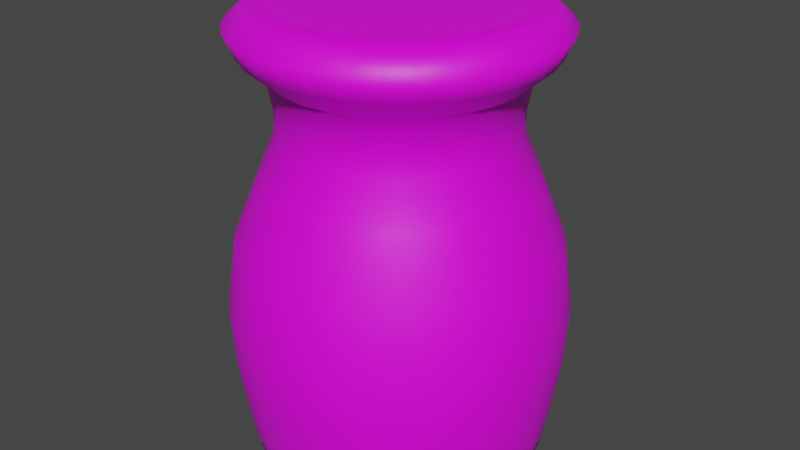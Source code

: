 # Source: Vase.blend  (saved by Blender 3.6.11; exported with 4.5.12 LTS)
import bpy
from mathutils import Matrix  # noqa: F401  (used for matrix-valued properties, if any)

bpy.ops.wm.read_factory_settings(use_empty=True)
scene = bpy.context.scene
scene.name = 'Scene'

# ---- collections
col_collection = bpy.data.collections.new('Collection'); scene.collection.children.link(col_collection)

# ---- images (referenced by path relative to the original .blend; pixels are not part of the script)
import os
ASSET_DIR = os.environ.get("B2B_ASSET_DIR", "")  # directory of the original .blend (textures are referenced by path, not embedded)
HERE = os.path.dirname(os.path.abspath(__file__))  # packed textures are extracted next to this script under _unpacked/

def load_image(name, relpath, width, height, colorspace="sRGB"):
    """Load a texture the original file referenced (path relative to the .blend, or extracted next to this script)."""
    p = next((c for c in (os.path.join(HERE, relpath), os.path.join(ASSET_DIR, relpath)) if relpath and os.path.exists(c)), "")
    if p:
        img = bpy.data.images.load(p, check_existing=True)
        img.name = name
    else:  # same state as the original file: an image datablock whose file is absent (Cycles renders it pink)
        img = bpy.data.images.new(name, width, height)
        img.source = "FILE"
        img.filepath = "//" + (relpath or name)
    img.colorspace_settings.name = colorspace
    return img
img_dungeons_2_texture_01_a_png = load_image('Dungeons_2_Texture_01_A.png', 'Dungeons_2_Texture_01_A.png', 1024, 1024, 'sRGB')

# ---- materials (node trees are filled in below, after node groups)
mat_material = bpy.data.materials.new('Material')
mat_material.alpha_threshold = 0.0
mat_material.use_transparent_shadow = False
mat_material.roughness = 0.5
mat_material.line_color = (0.0, 0.0, 0.0, 1.0)

# ---- material node trees
mat_material.use_nodes = True; mat_material.node_tree.nodes.clear()
_N = mat_material.node_tree.nodes; _L = mat_material.node_tree.links
n0 = _N.new('ShaderNodeOutputMaterial'); n0.name = 'Material Output'; n0.location = (300, 300)
n1 = _N.new('ShaderNodeBsdfPrincipled'); n1.name = 'Principled BSDF'; n1.location = (10, 300)
n1.distribution = 'GGX'
n1.subsurface_method = 'RANDOM_WALK_SKIN'
n1.inputs[3].default_value = 1.45
n1.inputs[27].default_value = (0.0, 0.0, 0.0, 1.0)
n1.inputs[28].default_value = 1.0
n2 = _N.new('ShaderNodeTexImage'); n2.name = 'Image Texture'; n2.location = (-339, 118)
n2.image = img_dungeons_2_texture_01_a_png
_L.new(n1.outputs[0], n0.inputs[0])
_L.new(n2.outputs[0], n1.inputs[0])
n0.is_active_output = True

# ---- world
world_world = bpy.data.worlds.new('World'); scene.world = world_world
world_world.use_nodes = True; world_world.node_tree.nodes.clear()
_N = world_world.node_tree.nodes; _L = world_world.node_tree.links
n0 = _N.new('ShaderNodeOutputWorld'); n0.name = 'World Output'; n0.location = (300, 300)
n1 = _N.new('ShaderNodeBackground'); n1.name = 'Background'; n1.location = (10, 300)
n1.inputs[0].default_value = (0.05088, 0.05088, 0.05088, 1.0)
_L.new(n1.outputs[0], n0.inputs[0])
n0.is_active_output = True
world_world.color = (0.05088, 0.05088, 0.05088)
world_world.use_sun_shadow = False
world_world.sun_shadow_jitter_overblur = 0.0

# ---- meshes
me_cylinder = bpy.data.meshes.new('Cylinder')
me_cylinder.from_pydata([(0.0, 1.0, -1.0), (0.0, 1.0, -0.6163), (0.1951, 0.9808, -1.0), (0.1951, 0.9808, -0.6163), (0.3827, 0.9239, -1.0), (0.3827, 0.9239, -0.6163), (0.5556, 0.8315, -1.0), (0.5556, 0.8315, -0.6163), (0.7071, 0.7071, -1.0), (0.7071, 0.7071, -0.6163), (0.8315, 0.5556, -1.0), (0.8315, 0.5556, -0.6163), (0.9239, 0.3827, -1.0), (0.9239, 0.3827, -0.6163), (0.9808, 0.1951, -1.0), (0.9808, 0.1951, -0.6163), (1.0, 0.0, -1.0), (1.0, 0.0, -0.6163), (0.9808, -0.1951, -1.0), (0.9808, -0.1951, -0.6163), (0.9239, -0.3827, -1.0), (0.9239, -0.3827, -0.6163), (0.8315, -0.5556, -1.0), (0.8315, -0.5556, -0.6163), (0.7071, -0.7071, -1.0), (0.7071, -0.7071, -0.6163), (0.5556, -0.8315, -1.0), (0.5556, -0.8315, -0.6163), (0.3827, -0.9239, -1.0), (0.3827, -0.9239, -0.6163), (0.1951, -0.9808, -1.0), (0.1951, -0.9808, -0.6163), (0.0, -1.0, -1.0), (0.0, -1.0, -0.6163), (-0.1951, -0.9808, -1.0), (-0.1951, -0.9808, -0.6163), (-0.3827, -0.9239, -1.0), (-0.3827, -0.9239, -0.6163), (-0.5556, -0.8315, -1.0), (-0.5556, -0.8315, -0.6163), (-0.7071, -0.7071, -1.0), (-0.7071, -0.7071, -0.6163), (-0.8315, -0.5556, -1.0), (-0.8315, -0.5556, -0.6163), (-0.9239, -0.3827, -1.0), (-0.9239, -0.3827, -0.6163), (-0.9808, -0.1951, -1.0), (-0.9808, -0.1951, -0.6163), (-1.0, 0.0, -1.0), (-1.0, 0.0, -0.6163), (-0.9808, 0.1951, -1.0), (-0.9808, 0.1951, -0.6163), (-0.9239, 0.3827, -1.0), (-0.9239, 0.3827, -0.6163), (-0.8315, 0.5556, -1.0), (-0.8315, 0.5556, -0.6163), (-0.7071, 0.7071, -1.0), (-0.7071, 0.7071, -0.6163), (-0.5556, 0.8315, -1.0), (-0.5556, 0.8315, -0.6163), (-0.3827, 0.9239, -1.0), (-0.3827, 0.9239, -0.6163), (-0.1951, 0.9808, -1.0), (-0.1951, 0.9808, -0.6163), (0.1984, 0.9976, -0.07754), (-2.697e-10, 1.017, -0.07754), (0.3893, 0.9397, -0.07754), (0.5651, 0.8457, -0.07754), (0.7192, 0.7192, -0.07754), (0.8457, 0.5651, -0.07754), (0.9397, 0.3893, -0.07754), (0.9976, 0.1984, -0.07754), (1.017, -2.559e-10, -0.07754), (0.9976, -0.1984, -0.07754), (0.9397, -0.3893, -0.07754), (0.8457, -0.5651, -0.07754), (0.7192, -0.7192, -0.07754), (0.5651, -0.8457, -0.07754), (0.3893, -0.9397, -0.07754), (0.1984, -0.9976, -0.07754), (-2.697e-10, -1.017, -0.07754), (-0.1984, -0.9976, -0.07754), (-0.3893, -0.9397, -0.07754), (-0.5651, -0.8457, -0.07754), (-0.7192, -0.7192, -0.07754), (-0.8457, -0.5651, -0.07754), (-0.9397, -0.3893, -0.07754), (-0.9976, -0.1984, -0.07754), (-1.017, -2.559e-10, -0.07754), (-0.9976, 0.1984, -0.07754), (-0.9397, 0.3893, -0.07754), (-0.8457, 0.5651, -0.07754), (-0.7192, 0.7192, -0.07754), (-0.5651, 0.8457, -0.07754), (-0.3893, 0.9397, -0.07754), (-0.1984, 0.9976, -0.07754), (0.2049, 1.03, 1.924), (-2.395e-10, 1.05, 1.924), (0.4019, 0.9703, 1.924), (0.5835, 0.8733, 1.924), (0.7427, 0.7427, 1.924), (0.8733, 0.5835, 1.924), (0.9703, 0.4019, 1.924), (1.03, 0.2049, 1.924), (1.05, -9.312e-10, 1.924), (1.03, -0.2049, 1.924), (0.9703, -0.4019, 1.924), (0.8733, -0.5835, 1.924), (0.7427, -0.7427, 1.924), (0.5835, -0.8733, 1.924), (0.4019, -0.9703, 1.924), (0.2049, -1.03, 1.924), (-2.395e-10, -1.05, 1.924), (-0.2049, -1.03, 1.924), (-0.4019, -0.9703, 1.924), (-0.5835, -0.8733, 1.924), (-0.7427, -0.7427, 1.924), (-0.8733, -0.5835, 1.924), (-0.9703, -0.4019, 1.924), (-1.03, -0.2049, 1.924), (-1.05, -9.312e-10, 1.924), (-1.03, 0.2049, 1.924), (-0.9703, 0.4019, 1.924), (-0.8733, 0.5835, 1.924), (-0.7427, 0.7427, 1.924), (-0.5835, 0.8733, 1.924), (-0.4019, 0.9703, 1.924), (-0.2049, 1.03, 1.924), (0.218, 1.096, 6.696), (1.362e-09, 1.117, 6.696), (0.4276, 1.032, 6.696), (0.6207, 0.929, 6.696), (0.79, 0.79, 6.696), (0.929, 0.6207, 6.696), (1.032, 0.4276, 6.696), (1.096, 0.218, 6.696), (1.117, -1.993e-09, 6.696), (1.096, -0.218, 6.696), (1.032, -0.4276, 6.696), (0.929, -0.6207, 6.696), (0.79, -0.79, 6.696), (0.6207, -0.929, 6.696), (0.4276, -1.032, 6.696), (0.218, -1.096, 6.696), (1.362e-09, -1.117, 6.696), (-0.218, -1.096, 6.696), (-0.4276, -1.032, 6.696), (-0.6207, -0.929, 6.696), (-0.79, -0.79, 6.696), (-0.929, -0.6207, 6.696), (-1.032, -0.4276, 6.696), (-1.096, -0.218, 6.696), (-1.117, -1.993e-09, 6.696), (-1.096, 0.218, 6.696), (-1.032, 0.4276, 6.696), (-0.929, 0.6207, 6.696), (-0.79, 0.79, 6.696), (-0.6207, 0.929, 6.696), (-0.4276, 1.032, 6.696), (-0.218, 1.096, 6.696), (0.2223, 1.118, 10.85), (-4.085e-09, 1.139, 10.85), (0.436, 1.053, 10.85), (0.633, 0.9474, 10.85), (0.8057, 0.8057, 10.85), (0.9474, 0.633, 10.85), (1.053, 0.436, 10.85), (1.118, 0.2223, 10.85), (1.139, -1.819e-09, 10.85), (1.118, -0.2223, 10.85), (1.053, -0.436, 10.85), (0.9474, -0.633, 10.85), (0.8057, -0.8057, 10.85), (0.633, -0.9474, 10.85), (0.436, -1.053, 10.85), (0.2223, -1.118, 10.85), (-4.085e-09, -1.139, 10.85), (-0.2223, -1.118, 10.85), (-0.436, -1.053, 10.85), (-0.633, -0.9474, 10.85), (-0.8057, -0.8057, 10.85), (-0.9474, -0.633, 10.85), (-1.053, -0.436, 10.85), (-1.118, -0.2223, 10.85), (-1.139, -1.819e-09, 10.85), (-1.118, 0.2223, 10.85), (-1.053, 0.436, 10.85), (-0.9474, 0.633, 10.85), (-0.8057, 0.8057, 10.85), (-0.633, 0.9474, 10.85), (-0.436, 1.053, 10.85), (-0.2223, 1.118, 10.85), (0.2092, 1.052, 16.62), (-9.049e-09, 1.072, 16.62), (0.4103, 0.9906, 16.62), (0.5957, 0.8915, 16.62), (0.7582, 0.7582, 16.62), (0.8915, 0.5957, 16.62), (0.9906, 0.4103, 16.62), (1.052, 0.2092, 16.62), (1.072, -1.712e-09, 16.62), (1.052, -0.2092, 16.62), (0.9906, -0.4103, 16.62), (0.8915, -0.5957, 16.62), (0.7582, -0.7582, 16.62), (0.5957, -0.8915, 16.62), (0.4103, -0.9906, 16.62), (0.2092, -1.052, 16.62), (-9.049e-09, -1.072, 16.62), (-0.2092, -1.052, 16.62), (-0.4103, -0.9906, 16.62), (-0.5957, -0.8915, 16.62), (-0.7582, -0.7582, 16.62), (-0.8915, -0.5957, 16.62), (-0.9906, -0.4103, 16.62), (-1.052, -0.2092, 16.62), (-1.072, -1.712e-09, 16.62), (-1.052, 0.2092, 16.62), (-0.9906, 0.4103, 16.62), (-0.8915, 0.5957, 16.62), (-0.7582, 0.7582, 16.62), (-0.5957, 0.8915, 16.62), (-0.4103, 0.9906, 16.62), (-0.2092, 1.052, 16.62), (0.1749, 0.8795, 21.7), (-1.001e-08, 0.8967, 21.7), (0.3432, 0.8285, 21.7), (0.4982, 0.7456, 21.7), (0.6341, 0.6341, 21.7), (0.7456, 0.4982, 21.7), (0.8285, 0.3432, 21.7), (0.8795, 0.1749, 21.7), (0.8967, -1.432e-09, 21.7), (0.8795, -0.1749, 21.7), (0.8285, -0.3432, 21.7), (0.7456, -0.4982, 21.7), (0.6341, -0.6341, 21.7), (0.4982, -0.7456, 21.7), (0.3432, -0.8285, 21.7), (0.1749, -0.8795, 21.7), (-1.001e-08, -0.8967, 21.7), (-0.1749, -0.8795, 21.7), (-0.3432, -0.8285, 21.7), (-0.4982, -0.7456, 21.7), (-0.6341, -0.6341, 21.7), (-0.7456, -0.4982, 21.7), (-0.8285, -0.3432, 21.7), (-0.8795, -0.1749, 21.7), (-0.8967, -1.432e-09, 21.7), (-0.8795, 0.1749, 21.7), (-0.8285, 0.3432, 21.7), (-0.7456, 0.4982, 21.7), (-0.6341, 0.6341, 21.7), (-0.4982, 0.7456, 21.7), (-0.3432, 0.8285, 21.7), (-0.1749, 0.8795, 21.7), (0.152, 0.7644, 25.09), (5.773e-09, 0.7793, 25.09), (0.2982, 0.72, 25.09), (0.433, 0.648, 25.09), (0.5511, 0.5511, 25.09), (0.648, 0.433, 25.09), (0.72, 0.2982, 25.09), (0.7644, 0.152, 25.09), (0.7793, -2.517e-11, 25.09), (0.7644, -0.152, 25.09), (0.72, -0.2982, 25.09), (0.648, -0.433, 25.09), (0.5511, -0.5511, 25.09), (0.433, -0.648, 25.09), (0.2982, -0.72, 25.09), (0.152, -0.7644, 25.09), (5.773e-09, -0.7793, 25.09), (-0.152, -0.7644, 25.09), (-0.2982, -0.72, 25.09), (-0.433, -0.648, 25.09), (-0.5511, -0.5511, 25.09), (-0.648, -0.433, 25.09), (-0.72, -0.2982, 25.09), (-0.7644, -0.152, 25.09), (-0.7793, -2.517e-11, 25.09), (-0.7644, 0.152, 25.09), (-0.72, 0.2982, 25.09), (-0.648, 0.433, 25.09), (-0.5511, 0.5511, 25.09), (-0.433, 0.648, 25.09), (-0.2982, 0.72, 25.09), (-0.152, 0.7644, 25.09), (0.152, 0.7644, 26.78), (1.738e-08, 0.7793, 26.78), (0.2982, 0.72, 26.78), (0.433, 0.648, 26.78), (0.5511, 0.5511, 26.78), (0.648, 0.433, 26.78), (0.72, 0.2982, 26.78), (0.7644, 0.152, 26.78), (0.7793, -2.517e-11, 26.78), (0.7644, -0.152, 26.78), (0.72, -0.2982, 26.78), (0.648, -0.433, 26.78), (0.5511, -0.5511, 26.78), (0.433, -0.648, 26.78), (0.2982, -0.72, 26.78), (0.152, -0.7644, 26.78), (1.738e-08, -0.7793, 26.78), (-0.152, -0.7644, 26.78), (-0.2982, -0.72, 26.78), (-0.433, -0.648, 26.78), (-0.5511, -0.5511, 26.78), (-0.648, -0.433, 26.78), (-0.72, -0.2982, 26.78), (-0.7644, -0.152, 26.78), (-0.7793, -2.517e-11, 26.78), (-0.7644, 0.152, 26.78), (-0.72, 0.2982, 26.78), (-0.648, 0.433, 26.78), (-0.5511, 0.5511, 26.78), (-0.433, 0.648, 26.78), (-0.2982, 0.72, 26.78), (-0.152, 0.7644, 26.78), (0.1608, 0.8082, 29.48), (1.703e-08, 0.824, 29.48), (0.3153, 0.7613, 29.48), (0.4578, 0.6851, 29.48), (0.5827, 0.5827, 29.48), (0.6851, 0.4578, 29.48), (0.7613, 0.3153, 29.48), (0.8082, 0.1608, 29.48), (0.824, 4.006e-10, 29.48), (0.8082, -0.1608, 29.48), (0.7613, -0.3153, 29.48), (0.6851, -0.4578, 29.48), (0.5827, -0.5827, 29.48), (0.4578, -0.6851, 29.48), (0.3153, -0.7613, 29.48), (0.1608, -0.8082, 29.48), (1.703e-08, -0.824, 29.48), (-0.1608, -0.8082, 29.48), (-0.3153, -0.7613, 29.48), (-0.4578, -0.6851, 29.48), (-0.5827, -0.5827, 29.48), (-0.6851, -0.4578, 29.48), (-0.7613, -0.3153, 29.48), (-0.8082, -0.1608, 29.48), (-0.824, 4.006e-10, 29.48), (-0.8082, 0.1608, 29.48), (-0.7613, 0.3153, 29.48), (-0.6851, 0.4578, 29.48), (-0.5827, 0.5827, 29.48), (-0.4578, 0.6851, 29.48), (-0.3153, 0.7613, 29.48), (-0.1608, 0.8082, 29.48), (0.193, 0.97, 31.17), (3.153e-08, 0.989, 31.17), (0.3785, 0.9138, 31.17), (0.5495, 0.8224, 31.17), (0.6994, 0.6994, 31.17), (0.8224, 0.5495, 31.17), (0.9138, 0.3785, 31.17), (0.97, 0.193, 31.17), (0.989, -4.741e-09, 31.17), (0.97, -0.193, 31.17), (0.9138, -0.3785, 31.17), (0.8224, -0.5495, 31.17), (0.6994, -0.6994, 31.17), (0.5495, -0.8224, 31.17), (0.3785, -0.9138, 31.17), (0.193, -0.97, 31.17), (3.153e-08, -0.989, 31.17), (-0.193, -0.97, 31.17), (-0.3785, -0.9138, 31.17), (-0.5495, -0.8224, 31.17), (-0.6994, -0.6994, 31.17), (-0.8224, -0.5495, 31.17), (-0.9138, -0.3785, 31.17), (-0.97, -0.193, 31.17), (-0.989, -4.741e-09, 31.17), (-0.97, 0.193, 31.17), (-0.9138, 0.3785, 31.17), (-0.8224, 0.5495, 31.17), (-0.6994, 0.6994, 31.17), (-0.5495, 0.8224, 31.17), (-0.3785, 0.9138, 31.17), (-0.193, 0.97, 31.17), (0.2073, 1.042, 33.1), (2.828e-08, 1.063, 33.1), (0.4067, 0.9818, 33.1), (0.5904, 0.8836, 33.1), (0.7514, 0.7514, 33.1), (0.8836, 0.5904, 33.1), (0.9818, 0.4067, 33.1), (1.042, 0.2073, 33.1), (1.063, -6.342e-09, 33.1), (1.042, -0.2073, 33.1), (0.9818, -0.4067, 33.1), (0.8836, -0.5904, 33.1), (0.7514, -0.7514, 33.1), (0.5904, -0.8836, 33.1), (0.4067, -0.9818, 33.1), (0.2073, -1.042, 33.1), (2.828e-08, -1.063, 33.1), (-0.2073, -1.042, 33.1), (-0.4067, -0.9818, 33.1), (-0.5904, -0.8836, 33.1), (-0.7514, -0.7514, 33.1), (-0.8836, -0.5904, 33.1), (-0.9818, -0.4067, 33.1), (-1.042, -0.2073, 33.1), (-1.063, -6.342e-09, 33.1), (-1.042, 0.2073, 33.1), (-0.9818, 0.4067, 33.1), (-0.8836, 0.5904, 33.1), (-0.7514, 0.7514, 33.1), (-0.5904, 0.8836, 33.1), (-0.4067, 0.9818, 33.1), (-0.2073, 1.042, 33.1), (0.1146, 0.5763, 35.02), (3.946e-08, 0.5876, 35.02), (0.2249, 0.5429, 35.02), (0.3265, 0.4886, 35.02), (0.4155, 0.4155, 35.02), (0.4886, 0.3265, 35.02), (0.5429, 0.2249, 35.02), (0.5763, 0.1146, 35.02), (0.5876, -6.981e-09, 35.02), (0.5763, -0.1146, 35.02), (0.5429, -0.2249, 35.02), (0.4886, -0.3265, 35.02), (0.4155, -0.4155, 35.02), (0.3265, -0.4886, 35.02), (0.2249, -0.5429, 35.02), (0.1146, -0.5763, 35.02), (3.946e-08, -0.5876, 35.02), (-0.1146, -0.5763, 35.02), (-0.2249, -0.5429, 35.02), (-0.3265, -0.4886, 35.02), (-0.4155, -0.4155, 35.02), (-0.4886, -0.3265, 35.02), (-0.5429, -0.2249, 35.02), (-0.5763, -0.1146, 35.02), (-0.5876, -6.981e-09, 35.02), (-0.5763, 0.1146, 35.02), (-0.5429, 0.2249, 35.02), (-0.4886, 0.3265, 35.02), (-0.4155, 0.4155, 35.02), (-0.3265, 0.4886, 35.02), (-0.2249, 0.5429, 35.02), (-0.1146, 0.5763, 35.02), (0.1715, 0.8622, 35.02), (3.619e-08, 0.8791, 35.02), (0.3364, 0.8122, 35.02), (0.4884, 0.7309, 35.02), (0.6216, 0.6216, 35.02), (0.7309, 0.4884, 35.02), (0.8122, 0.3364, 35.02), (0.8622, 0.1715, 35.02), (0.8791, -5.89e-09, 35.02), (0.8622, -0.1715, 35.02), (0.8122, -0.3364, 35.02), (0.7309, -0.4884, 35.02), (0.6216, -0.6216, 35.02), (0.4884, -0.7309, 35.02), (0.3364, -0.8122, 35.02), (0.1715, -0.8622, 35.02), (3.619e-08, -0.8791, 35.02), (-0.1715, -0.8622, 35.02), (-0.3364, -0.8122, 35.02), (-0.4884, -0.7309, 35.02), (-0.6216, -0.6216, 35.02), (-0.7309, -0.4884, 35.02), (-0.8122, -0.3364, 35.02), (-0.8622, -0.1715, 35.02), (-0.8791, -5.89e-09, 35.02), (-0.8622, 0.1715, 35.02), (-0.8122, 0.3364, 35.02), (-0.7309, 0.4884, 35.02), (-0.6216, 0.6216, 35.02), (-0.4884, 0.7309, 35.02), (-0.3364, 0.8122, 35.02), (-0.1715, 0.8622, 35.02)], [], [(0, 1, 3, 2), (2, 3, 5, 4), (4, 5, 7, 6), (6, 7, 9, 8), (8, 9, 11, 10), (10, 11, 13, 12), (12, 13, 15, 14), (14, 15, 17, 16), (16, 17, 19, 18), (18, 19, 21, 20), (20, 21, 23, 22), (22, 23, 25, 24), (24, 25, 27, 26), (26, 27, 29, 28), (28, 29, 31, 30), (30, 31, 33, 32), (32, 33, 35, 34), (34, 35, 37, 36), (36, 37, 39, 38), (38, 39, 41, 40), (40, 41, 43, 42), (42, 43, 45, 44), (44, 45, 47, 46), (46, 47, 49, 48), (48, 49, 51, 50), (50, 51, 53, 52), (52, 53, 55, 54), (54, 55, 57, 56), (56, 57, 59, 58), (58, 59, 61, 60), (17, 15, 71, 72), (60, 61, 63, 62), (62, 63, 1, 0), (0, 2, 4, 6, 8, 10, 12, 14, 16, 18, 20, 22, 24, 26, 28, 30, 32, 34, 36, 38, 40, 42, 44, 46, 48, 50, 52, 54, 56, 58, 60, 62), (86, 85, 117, 118), (35, 33, 80, 81), (53, 51, 89, 90), (9, 7, 67, 68), (27, 25, 76, 77), (45, 43, 85, 86), (63, 61, 94, 95), (19, 17, 72, 73), (37, 35, 81, 82), (55, 53, 90, 91), (11, 9, 68, 69), (29, 27, 77, 78), (47, 45, 86, 87), (3, 1, 65, 64), (1, 63, 95, 65), (21, 19, 73, 74), (39, 37, 82, 83), (57, 55, 91, 92), (13, 11, 69, 70), (31, 29, 78, 79), (49, 47, 87, 88), (5, 3, 64, 66), (23, 21, 74, 75), (41, 39, 83, 84), (59, 57, 92, 93), (15, 13, 70, 71), (33, 31, 79, 80), (51, 49, 88, 89), (7, 5, 66, 67), (25, 23, 75, 76), (43, 41, 84, 85), (61, 59, 93, 94), (121, 120, 152, 153), (73, 72, 104, 105), (87, 86, 118, 119), (74, 73, 105, 106), (88, 87, 119, 120), (75, 74, 106, 107), (89, 88, 120, 121), (76, 75, 107, 108), (90, 89, 121, 122), (77, 76, 108, 109), (91, 90, 122, 123), (78, 77, 109, 110), (64, 65, 97, 96), (92, 91, 123, 124), (79, 78, 110, 111), (66, 64, 96, 98), (93, 92, 124, 125), (80, 79, 111, 112), (67, 66, 98, 99), (94, 93, 125, 126), (81, 80, 112, 113), (68, 67, 99, 100), (95, 94, 126, 127), (82, 81, 113, 114), (69, 68, 100, 101), (65, 95, 127, 97), (83, 82, 114, 115), (70, 69, 101, 102), (84, 83, 115, 116), (71, 70, 102, 103), (85, 84, 116, 117), (72, 71, 103, 104), (130, 128, 160, 162), (108, 107, 139, 140), (122, 121, 153, 154), (109, 108, 140, 141), (123, 122, 154, 155), (110, 109, 141, 142), (96, 97, 129, 128), (124, 123, 155, 156), (111, 110, 142, 143), (98, 96, 128, 130), (125, 124, 156, 157), (112, 111, 143, 144), (99, 98, 130, 131), (126, 125, 157, 158), (113, 112, 144, 145), (100, 99, 131, 132), (127, 126, 158, 159), (114, 113, 145, 146), (101, 100, 132, 133), (97, 127, 159, 129), (115, 114, 146, 147), (102, 101, 133, 134), (116, 115, 147, 148), (103, 102, 134, 135), (117, 116, 148, 149), (104, 103, 135, 136), (118, 117, 149, 150), (105, 104, 136, 137), (119, 118, 150, 151), (106, 105, 137, 138), (120, 119, 151, 152), (107, 106, 138, 139), (165, 164, 196, 197), (157, 156, 188, 189), (144, 143, 175, 176), (131, 130, 162, 163), (158, 157, 189, 190), (145, 144, 176, 177), (132, 131, 163, 164), (159, 158, 190, 191), (146, 145, 177, 178), (133, 132, 164, 165), (129, 159, 191, 161), (147, 146, 178, 179), (134, 133, 165, 166), (148, 147, 179, 180), (135, 134, 166, 167), (149, 148, 180, 181), (136, 135, 167, 168), (150, 149, 181, 182), (137, 136, 168, 169), (151, 150, 182, 183), (138, 137, 169, 170), (152, 151, 183, 184), (139, 138, 170, 171), (153, 152, 184, 185), (140, 139, 171, 172), (154, 153, 185, 186), (141, 140, 172, 173), (155, 154, 186, 187), (142, 141, 173, 174), (128, 129, 161, 160), (156, 155, 187, 188), (143, 142, 174, 175), (200, 199, 231, 232), (161, 191, 223, 193), (179, 178, 210, 211), (166, 165, 197, 198), (180, 179, 211, 212), (167, 166, 198, 199), (181, 180, 212, 213), (168, 167, 199, 200), (182, 181, 213, 214), (169, 168, 200, 201), (183, 182, 214, 215), (170, 169, 201, 202), (184, 183, 215, 216), (171, 170, 202, 203), (185, 184, 216, 217), (172, 171, 203, 204), (186, 185, 217, 218), (173, 172, 204, 205), (187, 186, 218, 219), (174, 173, 205, 206), (160, 161, 193, 192), (188, 187, 219, 220), (175, 174, 206, 207), (162, 160, 192, 194), (189, 188, 220, 221), (176, 175, 207, 208), (163, 162, 194, 195), (190, 189, 221, 222), (177, 176, 208, 209), (164, 163, 195, 196), (191, 190, 222, 223), (178, 177, 209, 210), (235, 234, 266, 267), (214, 213, 245, 246), (201, 200, 232, 233), (215, 214, 246, 247), (202, 201, 233, 234), (216, 215, 247, 248), (203, 202, 234, 235), (217, 216, 248, 249), (204, 203, 235, 236), (218, 217, 249, 250), (205, 204, 236, 237), (219, 218, 250, 251), (206, 205, 237, 238), (192, 193, 225, 224), (220, 219, 251, 252), (207, 206, 238, 239), (194, 192, 224, 226), (221, 220, 252, 253), (208, 207, 239, 240), (195, 194, 226, 227), (222, 221, 253, 254), (209, 208, 240, 241), (196, 195, 227, 228), (223, 222, 254, 255), (210, 209, 241, 242), (197, 196, 228, 229), (193, 223, 255, 225), (211, 210, 242, 243), (198, 197, 229, 230), (212, 211, 243, 244), (199, 198, 230, 231), (213, 212, 244, 245), (273, 272, 304, 305), (249, 248, 280, 281), (236, 235, 267, 268), (250, 249, 281, 282), (237, 236, 268, 269), (251, 250, 282, 283), (238, 237, 269, 270), (224, 225, 257, 256), (252, 251, 283, 284), (239, 238, 270, 271), (226, 224, 256, 258), (253, 252, 284, 285), (240, 239, 271, 272), (227, 226, 258, 259), (254, 253, 285, 286), (241, 240, 272, 273), (228, 227, 259, 260), (255, 254, 286, 287), (242, 241, 273, 274), (229, 228, 260, 261), (225, 255, 287, 257), (243, 242, 274, 275), (230, 229, 261, 262), (244, 243, 275, 276), (231, 230, 262, 263), (245, 244, 276, 277), (232, 231, 263, 264), (246, 245, 277, 278), (233, 232, 264, 265), (247, 246, 278, 279), (234, 233, 265, 266), (248, 247, 279, 280), (308, 307, 339, 340), (260, 259, 291, 292), (287, 286, 318, 319), (274, 273, 305, 306), (261, 260, 292, 293), (257, 287, 319, 289), (275, 274, 306, 307), (262, 261, 293, 294), (276, 275, 307, 308), (263, 262, 294, 295), (277, 276, 308, 309), (264, 263, 295, 296), (278, 277, 309, 310), (265, 264, 296, 297), (279, 278, 310, 311), (266, 265, 297, 298), (280, 279, 311, 312), (267, 266, 298, 299), (281, 280, 312, 313), (268, 267, 299, 300), (282, 281, 313, 314), (269, 268, 300, 301), (283, 282, 314, 315), (270, 269, 301, 302), (256, 257, 289, 288), (284, 283, 315, 316), (271, 270, 302, 303), (258, 256, 288, 290), (285, 284, 316, 317), (272, 271, 303, 304), (259, 258, 290, 291), (286, 285, 317, 318), (343, 342, 374, 375), (295, 294, 326, 327), (309, 308, 340, 341), (296, 295, 327, 328), (310, 309, 341, 342), (297, 296, 328, 329), (311, 310, 342, 343), (298, 297, 329, 330), (312, 311, 343, 344), (299, 298, 330, 331), (313, 312, 344, 345), (300, 299, 331, 332), (314, 313, 345, 346), (301, 300, 332, 333), (315, 314, 346, 347), (302, 301, 333, 334), (288, 289, 321, 320), (316, 315, 347, 348), (303, 302, 334, 335), (290, 288, 320, 322), (317, 316, 348, 349), (304, 303, 335, 336), (291, 290, 322, 323), (318, 317, 349, 350), (305, 304, 336, 337), (292, 291, 323, 324), (319, 318, 350, 351), (306, 305, 337, 338), (293, 292, 324, 325), (289, 319, 351, 321), (307, 306, 338, 339), (294, 293, 325, 326), (378, 377, 409, 410), (330, 329, 361, 362), (344, 343, 375, 376), (331, 330, 362, 363), (345, 344, 376, 377), (332, 331, 363, 364), (346, 345, 377, 378), (333, 332, 364, 365), (347, 346, 378, 379), (334, 333, 365, 366), (320, 321, 353, 352), (348, 347, 379, 380), (335, 334, 366, 367), (322, 320, 352, 354), (349, 348, 380, 381), (336, 335, 367, 368), (323, 322, 354, 355), (350, 349, 381, 382), (337, 336, 368, 369), (324, 323, 355, 356), (351, 350, 382, 383), (338, 337, 369, 370), (325, 324, 356, 357), (321, 351, 383, 353), (339, 338, 370, 371), (326, 325, 357, 358), (340, 339, 371, 372), (327, 326, 358, 359), (341, 340, 372, 373), (328, 327, 359, 360), (342, 341, 373, 374), (329, 328, 360, 361), (397, 396, 460, 461), (365, 364, 396, 397), (379, 378, 410, 411), (366, 365, 397, 398), (352, 353, 385, 384), (380, 379, 411, 412), (367, 366, 398, 399), (354, 352, 384, 386), (381, 380, 412, 413), (368, 367, 399, 400), (355, 354, 386, 387), (382, 381, 413, 414), (369, 368, 400, 401), (356, 355, 387, 388), (383, 382, 414, 415), (370, 369, 401, 402), (357, 356, 388, 389), (353, 383, 415, 385), (371, 370, 402, 403), (358, 357, 389, 390), (372, 371, 403, 404), (359, 358, 390, 391), (373, 372, 404, 405), (360, 359, 391, 392), (374, 373, 405, 406), (361, 360, 392, 393), (375, 374, 406, 407), (362, 361, 393, 394), (376, 375, 407, 408), (363, 362, 394, 395), (377, 376, 408, 409), (364, 363, 395, 396), (416, 417, 447, 446, 445, 444, 443, 442, 441, 440, 439, 438, 437, 436, 435, 434, 433, 432, 431, 430, 429, 428, 427, 426, 425, 424, 423, 422, 421, 420, 419, 418), (411, 410, 474, 475), (398, 397, 461, 462), (384, 385, 449, 448), (412, 411, 475, 476), (399, 398, 462, 463), (386, 384, 448, 450), (413, 412, 476, 477), (400, 399, 463, 464), (387, 386, 450, 451), (414, 413, 477, 478), (401, 400, 464, 465), (388, 387, 451, 452), (415, 414, 478, 479), (402, 401, 465, 466), (389, 388, 452, 453), (385, 415, 479, 449), (403, 402, 466, 467), (390, 389, 453, 454), (404, 403, 467, 468), (391, 390, 454, 455), (405, 404, 468, 469), (392, 391, 455, 456), (406, 405, 469, 470), (393, 392, 456, 457), (407, 406, 470, 471), (394, 393, 457, 458), (408, 407, 471, 472), (395, 394, 458, 459), (409, 408, 472, 473), (396, 395, 459, 460), (410, 409, 473, 474), (417, 416, 448, 449), (416, 418, 450, 448), (418, 419, 451, 450), (419, 420, 452, 451), (420, 421, 453, 452), (421, 422, 454, 453), (422, 423, 455, 454), (423, 424, 456, 455), (424, 425, 457, 456), (425, 426, 458, 457), (426, 427, 459, 458), (427, 428, 460, 459), (428, 429, 461, 460), (429, 430, 462, 461), (430, 431, 463, 462), (431, 432, 464, 463), (432, 433, 465, 464), (433, 434, 466, 465), (434, 435, 467, 466), (435, 436, 468, 467), (436, 437, 469, 468), (437, 438, 470, 469), (438, 439, 471, 470), (439, 440, 472, 471), (440, 441, 473, 472), (441, 442, 474, 473), (442, 443, 475, 474), (443, 444, 476, 475), (444, 445, 477, 476), (445, 446, 478, 477), (446, 447, 479, 478), (447, 417, 449, 479)])
me_cylinder.polygons.foreach_set('use_smooth', [True] * 450)
_uv = me_cylinder.uv_layers.new(name='UVMap')
_uv.uv.foreach_set('vector', [0.6719, 0.2992, 0.6719, 0.377, 0.6671, 0.377, 0.6671, 0.2992, 0.6671, 0.2992, 0.6671, 0.377, 0.6622, 0.377, 0.6622, 0.2992, 0.6622, 0.2992, 0.6622, 0.377, 0.6574, 0.377, 0.6574, 0.2992, 0.6574, 0.2992, 0.6574, 0.377, 0.6525, 0.377, 0.6525, 0.2992, 0.6525, 0.2992, 0.6525, 0.377, 0.6476, 0.377, 0.6476, 0.2992, 0.6476, 0.2992, 0.6476, 0.377, 0.6428, 0.377, 0.6428, 0.2992, 0.6428, 0.2992, 0.6428, 0.377, 0.6379, 0.377, 0.6379, 0.2992, 0.6379, 0.2992, 0.6379, 0.377, 0.633, 0.377, 0.633, 0.2992, 0.633, 0.2992, 0.633, 0.377, 0.6282, 0.377, 0.6282, 0.2992, 0.6282, 0.2992, 0.6282, 0.377, 0.6233, 0.377, 0.6233, 0.2992, 0.6233, 0.2992, 0.6233, 0.377, 0.6185, 0.377, 0.6185, 0.2992, 0.6185, 0.2992, 0.6185, 0.377, 0.6136, 0.377, 0.6136, 0.2992, 0.6136, 0.2992, 0.6136, 0.377, 0.6087, 0.377, 0.6087, 0.2992, 0.6087, 0.2992, 0.6087, 0.377, 0.6039, 0.377, 0.6039, 0.2992, 0.6039, 0.2992, 0.6039, 0.377, 0.599, 0.377, 0.599, 0.2992, 0.599, 0.2992, 0.599, 0.377, 0.5941, 0.377, 0.5941, 0.2992, 0.5941, 0.2992, 0.5941, 0.377, 0.5893, 0.377, 0.5893, 0.2992, 0.5893, 0.2992, 0.5893, 0.377, 0.5844, 0.377, 0.5844, 0.2992, 0.5844, 0.2992, 0.5844, 0.377, 0.5796, 0.377, 0.5796, 0.2992, 0.5796, 0.2992, 0.5796, 0.377, 0.5747, 0.377, 0.5747, 0.2992, 0.5747, 0.2992, 0.5747, 0.377, 0.5698, 0.377, 0.5698, 0.2992, 0.5698, 0.2992, 0.5698, 0.377, 0.565, 0.377, 0.565, 0.2992, 0.565, 0.2992, 0.565, 0.377, 0.5601, 0.377, 0.5601, 0.2992, 0.5601, 0.2992, 0.5601, 0.377, 0.5553, 0.377, 0.5553, 0.2992, 0.5553, 0.2992, 0.5553, 0.377, 0.5504, 0.377, 0.5504, 0.2992, 0.5504, 0.2992, 0.5504, 0.377, 0.5455, 0.377, 0.5455, 0.2992, 0.5455, 0.2992, 0.5455, 0.377, 0.5407, 0.377, 0.5407, 0.2992, 0.5407, 0.2992, 0.5407, 0.377, 0.5358, 0.377, 0.5358, 0.2992, 0.5358, 0.2992, 0.5358, 0.377, 0.5309, 0.377, 0.5309, 0.2992, 0.5309, 0.2992, 0.5309, 0.377, 0.5261, 0.377, 0.5261, 0.2992, 0.633, 0.377, 0.6379, 0.377, 0.6379, 0.377, 0.633, 0.377, 0.5261, 0.2992, 0.5261, 0.377, 0.5212, 0.377, 0.5212, 0.2992, 0.5212, 0.2992, 0.5212, 0.377, 0.5164, 0.377, 0.5164, 0.2992, 0.7318, 0.2785, 0.7363, 0.2781, 0.7406, 0.2768, 0.7445, 0.2747, 0.748, 0.2718, 0.7509, 0.2684, 0.753, 0.2644, 0.7543, 0.2601, 0.7547, 0.2556, 0.7543, 0.2512, 0.753, 0.2469, 0.7509, 0.2429, 0.748, 0.2394, 0.7445, 0.2366, 0.7406, 0.2345, 0.7363, 0.2332, 0.7318, 0.2327, 0.7274, 0.2332, 0.7231, 0.2345, 0.7191, 0.2366, 0.7156, 0.2394, 0.7128, 0.2429, 0.7107, 0.2469, 0.7094, 0.2512, 0.7089, 0.2556, 0.7094, 0.2601, 0.7107, 0.2644, 0.7128, 0.2684, 0.7156, 0.2718, 0.7191, 0.2747, 0.7231, 0.2768, 0.7274, 0.2781, 0.565, 0.377, 0.5698, 0.377, 0.5698, 0.377, 0.565, 0.377, 0.5893, 0.377, 0.5941, 0.377, 0.5941, 0.377, 0.5893, 0.377, 0.5455, 0.377, 0.5504, 0.377, 0.5504, 0.377, 0.5455, 0.377, 0.6525, 0.377, 0.6574, 0.377, 0.6574, 0.377, 0.6525, 0.377, 0.6087, 0.377, 0.6136, 0.377, 0.6136, 0.377, 0.6087, 0.377, 0.565, 0.377, 0.5698, 0.377, 0.5698, 0.377, 0.565, 0.377, 0.5212, 0.377, 0.5261, 0.377, 0.5261, 0.377, 0.5212, 0.377, 0.6282, 0.377, 0.633, 0.377, 0.633, 0.377, 0.6282, 0.377, 0.5844, 0.377, 0.5893, 0.377, 0.5893, 0.377, 0.5844, 0.377, 0.5407, 0.377, 0.5455, 0.377, 0.5455, 0.377, 0.5407, 0.377, 0.6476, 0.377, 0.6525, 0.377, 0.6525, 0.377, 0.6476, 0.377, 0.6039, 0.377, 0.6087, 0.377, 0.6087, 0.377, 0.6039, 0.377, 0.5601, 0.377, 0.565, 0.377, 0.565, 0.377, 0.5601, 0.377, 0.6671, 0.377, 0.6719, 0.377, 0.6719, 0.377, 0.6671, 0.377, 0.5164, 0.377, 0.5212, 0.377, 0.5212, 0.377, 0.5164, 0.377, 0.6233, 0.377, 0.6282, 0.377, 0.6282, 0.377, 0.6233, 0.377, 0.5796, 0.377, 0.5844, 0.377, 0.5844, 0.377, 0.5796, 0.377, 0.5358, 0.377, 0.5407, 0.377, 0.5407, 0.377, 0.5358, 0.377, 0.6428, 0.377, 0.6476, 0.377, 0.6476, 0.377, 0.6428, 0.377, 0.599, 0.377, 0.6039, 0.377, 0.6039, 0.377, 0.599, 0.377, 0.5553, 0.377, 0.5601, 0.377, 0.5601, 0.377, 0.5553, 0.377, 0.6622, 0.377, 0.6671, 0.377, 0.6671, 0.377, 0.6622, 0.377, 0.6185, 0.377, 0.6233, 0.377, 0.6233, 0.377, 0.6185, 0.377, 0.5747, 0.377, 0.5796, 0.377, 0.5796, 0.377, 0.5747, 0.377, 0.5309, 0.377, 0.5358, 0.377, 0.5358, 0.377, 0.5309, 0.377, 0.6379, 0.377, 0.6428, 0.377, 0.6428, 0.377, 0.6379, 0.377, 0.5941, 0.377, 0.599, 0.377, 0.599, 0.377, 0.5941, 0.377, 0.5504, 0.377, 0.5553, 0.377, 0.5553, 0.377, 0.5504, 0.377, 0.6574, 0.377, 0.6622, 0.377, 0.6622, 0.377, 0.6574, 0.377, 0.6136, 0.377, 0.6185, 0.377, 0.6185, 0.377, 0.6136, 0.377, 0.5698, 0.377, 0.5747, 0.377, 0.5747, 0.377, 0.5698, 0.377, 0.5261, 0.377, 0.5309, 0.377, 0.5309, 0.377, 0.5261, 0.377, 0.5504, 0.377, 0.5553, 0.377, 0.5553, 0.377, 0.5504, 0.377, 0.6282, 0.377, 0.633, 0.377, 0.633, 0.377, 0.6282, 0.377, 0.5601, 0.377, 0.565, 0.377, 0.565, 0.377, 0.5601, 0.377, 0.6233, 0.377, 0.6282, 0.377, 0.6282, 0.377, 0.6233, 0.377, 0.5553, 0.377, 0.5601, 0.377, 0.5601, 0.377, 0.5553, 0.377, 0.6185, 0.377, 0.6233, 0.377, 0.6233, 0.377, 0.6185, 0.377, 0.5504, 0.377, 0.5553, 0.377, 0.5553, 0.377, 0.5504, 0.377, 0.6136, 0.377, 0.6185, 0.377, 0.6185, 0.377, 0.6136, 0.377, 0.5455, 0.377, 0.5504, 0.377, 0.5504, 0.377, 0.5455, 0.377, 0.6087, 0.377, 0.6136, 0.377, 0.6136, 0.377, 0.6087, 0.377, 0.5407, 0.377, 0.5455, 0.377, 0.5455, 0.377, 0.5407, 0.377, 0.6039, 0.377, 0.6087, 0.377, 0.6087, 0.377, 0.6039, 0.377, 0.6671, 0.377, 0.6719, 0.377, 0.6719, 0.377, 0.6671, 0.377, 0.5358, 0.377, 0.5407, 0.377, 0.5407, 0.377, 0.5358, 0.377, 0.599, 0.377, 0.6039, 0.377, 0.6039, 0.377, 0.599, 0.377, 0.6622, 0.377, 0.6671, 0.377, 0.6671, 0.377, 0.6622, 0.377, 0.5309, 0.377, 0.5358, 0.377, 0.5358, 0.377, 0.5309, 0.377, 0.5941, 0.377, 0.599, 0.377, 0.599, 0.377, 0.5941, 0.377, 0.6574, 0.377, 0.6622, 0.377, 0.6622, 0.377, 0.6574, 0.377, 0.5261, 0.377, 0.5309, 0.377, 0.5309, 0.377, 0.5261, 0.377, 0.5893, 0.377, 0.5941, 0.377, 0.5941, 0.377, 0.5893, 0.377, 0.6525, 0.377, 0.6574, 0.377, 0.6574, 0.377, 0.6525, 0.377, 0.5212, 0.377, 0.5261, 0.377, 0.5261, 0.377, 0.5212, 0.377, 0.5844, 0.377, 0.5893, 0.377, 0.5893, 0.377, 0.5844, 0.377, 0.6476, 0.377, 0.6525, 0.377, 0.6525, 0.377, 0.6476, 0.377, 0.5164, 0.377, 0.5212, 0.377, 0.5212, 0.377, 0.5164, 0.377, 0.5796, 0.377, 0.5844, 0.377, 0.5844, 0.377, 0.5796, 0.377, 0.6428, 0.377, 0.6476, 0.377, 0.6476, 0.377, 0.6428, 0.377, 0.5747, 0.377, 0.5796, 0.377, 0.5796, 0.377, 0.5747, 0.377, 0.6379, 0.377, 0.6428, 0.377, 0.6428, 0.377, 0.6379, 0.377, 0.5698, 0.377, 0.5747, 0.377, 0.5747, 0.377, 0.5698, 0.377, 0.633, 0.377, 0.6379, 0.377, 0.6379, 0.377, 0.633, 0.377, 0.6622, 0.377, 0.6671, 0.377, 0.6671, 0.377, 0.6622, 0.377, 0.6136, 0.377, 0.6185, 0.377, 0.6185, 0.377, 0.6136, 0.377, 0.5455, 0.377, 0.5504, 0.377, 0.5504, 0.377, 0.5455, 0.377, 0.6087, 0.377, 0.6136, 0.377, 0.6136, 0.377, 0.6087, 0.377, 0.5407, 0.377, 0.5455, 0.377, 0.5455, 0.377, 0.5407, 0.377, 0.6039, 0.377, 0.6087, 0.377, 0.6087, 0.377, 0.6039, 0.377, 0.6671, 0.377, 0.6719, 0.377, 0.6719, 0.377, 0.6671, 0.377, 0.5358, 0.377, 0.5407, 0.377, 0.5407, 0.377, 0.5358, 0.377, 0.599, 0.377, 0.6039, 0.377, 0.6039, 0.377, 0.599, 0.377, 0.6622, 0.377, 0.6671, 0.377, 0.6671, 0.377, 0.6622, 0.377, 0.5309, 0.377, 0.5358, 0.377, 0.5358, 0.377, 0.5309, 0.377, 0.5941, 0.377, 0.599, 0.377, 0.599, 0.377, 0.5941, 0.377, 0.6574, 0.377, 0.6622, 0.377, 0.6622, 0.377, 0.6574, 0.377, 0.5261, 0.377, 0.5309, 0.377, 0.5309, 0.377, 0.5261, 0.377, 0.5893, 0.377, 0.5941, 0.377, 0.5941, 0.377, 0.5893, 0.377, 0.6525, 0.377, 0.6574, 0.377, 0.6574, 0.377, 0.6525, 0.377, 0.5212, 0.377, 0.5261, 0.377, 0.5261, 0.377, 0.5212, 0.377, 0.5844, 0.377, 0.5893, 0.377, 0.5893, 0.377, 0.5844, 0.377, 0.6476, 0.377, 0.6525, 0.377, 0.6525, 0.377, 0.6476, 0.377, 0.5164, 0.377, 0.5212, 0.377, 0.5212, 0.377, 0.5164, 0.377, 0.5796, 0.377, 0.5844, 0.377, 0.5844, 0.377, 0.5796, 0.377, 0.6428, 0.377, 0.6476, 0.377, 0.6476, 0.377, 0.6428, 0.377, 0.5747, 0.377, 0.5796, 0.377, 0.5796, 0.377, 0.5747, 0.377, 0.6379, 0.377, 0.6428, 0.377, 0.6428, 0.377, 0.6379, 0.377, 0.5698, 0.377, 0.5747, 0.377, 0.5747, 0.377, 0.5698, 0.377, 0.633, 0.377, 0.6379, 0.377, 0.6379, 0.377, 0.633, 0.377, 0.565, 0.377, 0.5698, 0.377, 0.5698, 0.377, 0.565, 0.377, 0.6282, 0.377, 0.633, 0.377, 0.633, 0.377, 0.6282, 0.377, 0.5601, 0.377, 0.565, 0.377, 0.565, 0.377, 0.5601, 0.377, 0.6233, 0.377, 0.6282, 0.377, 0.6282, 0.377, 0.6233, 0.377, 0.5553, 0.377, 0.5601, 0.377, 0.5601, 0.377, 0.5553, 0.377, 0.6185, 0.377, 0.6233, 0.377, 0.6233, 0.377, 0.6185, 0.377, 0.6476, 0.377, 0.6525, 0.377, 0.6525, 0.377, 0.6476, 0.377, 0.5309, 0.377, 0.5358, 0.377, 0.5358, 0.377, 0.5309, 0.377, 0.5941, 0.377, 0.599, 0.377, 0.599, 0.377, 0.5941, 0.377, 0.6574, 0.377, 0.6622, 0.377, 0.6622, 0.377, 0.6574, 0.377, 0.5261, 0.377, 0.5309, 0.377, 0.5309, 0.377, 0.5261, 0.377, 0.5893, 0.377, 0.5941, 0.377, 0.5941, 0.377, 0.5893, 0.377, 0.6525, 0.377, 0.6574, 0.377, 0.6574, 0.377, 0.6525, 0.377, 0.5212, 0.377, 0.5261, 0.377, 0.5261, 0.377, 0.5212, 0.377, 0.5844, 0.377, 0.5893, 0.377, 0.5893, 0.377, 0.5844, 0.377, 0.6476, 0.377, 0.6525, 0.377, 0.6525, 0.377, 0.6476, 0.377, 0.5164, 0.377, 0.5212, 0.377, 0.5212, 0.377, 0.5164, 0.377, 0.5796, 0.377, 0.5844, 0.377, 0.5844, 0.377, 0.5796, 0.377, 0.6428, 0.377, 0.6476, 0.377, 0.6476, 0.377, 0.6428, 0.377, 0.5747, 0.377, 0.5796, 0.377, 0.5796, 0.377, 0.5747, 0.377, 0.6379, 0.377, 0.6428, 0.377, 0.6428, 0.377, 0.6379, 0.377, 0.5698, 0.377, 0.5747, 0.377, 0.5747, 0.377, 0.5698, 0.377, 0.633, 0.377, 0.6379, 0.377, 0.6379, 0.377, 0.633, 0.377, 0.565, 0.377, 0.5698, 0.377, 0.5698, 0.377, 0.565, 0.377, 0.6282, 0.377, 0.633, 0.377, 0.633, 0.377, 0.6282, 0.377, 0.5601, 0.377, 0.565, 0.377, 0.565, 0.377, 0.5601, 0.377, 0.6233, 0.377, 0.6282, 0.377, 0.6282, 0.377, 0.6233, 0.377, 0.5553, 0.377, 0.5601, 0.377, 0.5601, 0.377, 0.5553, 0.377, 0.6185, 0.377, 0.6233, 0.377, 0.6233, 0.377, 0.6185, 0.377, 0.5504, 0.377, 0.5553, 0.377, 0.5553, 0.377, 0.5504, 0.377, 0.6136, 0.377, 0.6185, 0.377, 0.6185, 0.377, 0.6136, 0.377, 0.5455, 0.377, 0.5504, 0.377, 0.5504, 0.377, 0.5455, 0.377, 0.6087, 0.377, 0.6136, 0.377, 0.6136, 0.377, 0.6087, 0.377, 0.5407, 0.377, 0.5455, 0.377, 0.5455, 0.377, 0.5407, 0.377, 0.6039, 0.377, 0.6087, 0.377, 0.6087, 0.377, 0.6039, 0.377, 0.6671, 0.377, 0.6719, 0.377, 0.6719, 0.377, 0.6671, 0.377, 0.5358, 0.377, 0.5407, 0.377, 0.5407, 0.377, 0.5358, 0.377, 0.599, 0.377, 0.6039, 0.377, 0.6039, 0.377, 0.599, 0.377, 0.633, 0.377, 0.6379, 0.377, 0.6379, 0.377, 0.633, 0.377, 0.5164, 0.377, 0.5212, 0.377, 0.5212, 0.377, 0.5164, 0.377, 0.5796, 0.377, 0.5844, 0.377, 0.5844, 0.377, 0.5796, 0.377, 0.6428, 0.377, 0.6476, 0.377, 0.6476, 0.377, 0.6428, 0.377, 0.5747, 0.377, 0.5796, 0.377, 0.5796, 0.377, 0.5747, 0.377, 0.6379, 0.377, 0.6428, 0.377, 0.6428, 0.377, 0.6379, 0.377, 0.5698, 0.377, 0.5747, 0.377, 0.5747, 0.377, 0.5698, 0.377, 0.633, 0.377, 0.6379, 0.377, 0.6379, 0.377, 0.633, 0.377, 0.565, 0.377, 0.5698, 0.377, 0.5698, 0.377, 0.565, 0.377, 0.6282, 0.377, 0.633, 0.377, 0.633, 0.377, 0.6282, 0.377, 0.5601, 0.377, 0.565, 0.377, 0.565, 0.377, 0.5601, 0.377, 0.6233, 0.377, 0.6282, 0.377, 0.6282, 0.377, 0.6233, 0.377, 0.5553, 0.377, 0.5601, 0.377, 0.5601, 0.377, 0.5553, 0.377, 0.6185, 0.377, 0.6233, 0.377, 0.6233, 0.377, 0.6185, 0.377, 0.5504, 0.377, 0.5553, 0.377, 0.5553, 0.377, 0.5504, 0.377, 0.6136, 0.377, 0.6185, 0.377, 0.6185, 0.377, 0.6136, 0.377, 0.5455, 0.377, 0.5504, 0.377, 0.5504, 0.377, 0.5455, 0.377, 0.6087, 0.377, 0.6136, 0.377, 0.6136, 0.377, 0.6087, 0.377, 0.5407, 0.377, 0.5455, 0.377, 0.5455, 0.377, 0.5407, 0.377, 0.6039, 0.377, 0.6087, 0.377, 0.6087, 0.377, 0.6039, 0.377, 0.6671, 0.377, 0.6719, 0.377, 0.6719, 0.377, 0.6671, 0.377, 0.5358, 0.377, 0.5407, 0.377, 0.5407, 0.377, 0.5358, 0.377, 0.599, 0.377, 0.6039, 0.377, 0.6039, 0.377, 0.599, 0.377, 0.6622, 0.377, 0.6671, 0.377, 0.6671, 0.377, 0.6622, 0.377, 0.5309, 0.377, 0.5358, 0.377, 0.5358, 0.377, 0.5309, 0.377, 0.5941, 0.377, 0.599, 0.377, 0.599, 0.377, 0.5941, 0.377, 0.6574, 0.377, 0.6622, 0.377, 0.6622, 0.377, 0.6574, 0.377, 0.5261, 0.377, 0.5309, 0.377, 0.5309, 0.377, 0.5261, 0.377, 0.5893, 0.377, 0.5941, 0.377, 0.5941, 0.377, 0.5893, 0.377, 0.6525, 0.377, 0.6574, 0.377, 0.6574, 0.377, 0.6525, 0.377, 0.5212, 0.377, 0.5261, 0.377, 0.5261, 0.377, 0.5212, 0.377, 0.5844, 0.377, 0.5893, 0.377, 0.5893, 0.377, 0.5844, 0.377, 0.6185, 0.377, 0.6233, 0.377, 0.6233, 0.377, 0.6185, 0.377, 0.565, 0.377, 0.5698, 0.377, 0.5698, 0.377, 0.565, 0.377, 0.6282, 0.377, 0.633, 0.377, 0.633, 0.377, 0.6282, 0.377, 0.5601, 0.377, 0.565, 0.377, 0.565, 0.377, 0.5601, 0.377, 0.6233, 0.377, 0.6282, 0.377, 0.6282, 0.377, 0.6233, 0.377, 0.5553, 0.377, 0.5601, 0.377, 0.5601, 0.377, 0.5553, 0.377, 0.6185, 0.377, 0.6233, 0.377, 0.6233, 0.377, 0.6185, 0.377, 0.5504, 0.377, 0.5553, 0.377, 0.5553, 0.377, 0.5504, 0.377, 0.6136, 0.377, 0.6185, 0.377, 0.6185, 0.377, 0.6136, 0.377, 0.5455, 0.377, 0.5504, 0.377, 0.5504, 0.377, 0.5455, 0.377, 0.6087, 0.377, 0.6136, 0.377, 0.6136, 0.377, 0.6087, 0.377, 0.5407, 0.377, 0.5455, 0.377, 0.5455, 0.377, 0.5407, 0.377, 0.6039, 0.377, 0.6087, 0.377, 0.6087, 0.377, 0.6039, 0.377, 0.6671, 0.377, 0.6719, 0.377, 0.6719, 0.377, 0.6671, 0.377, 0.5358, 0.377, 0.5407, 0.377, 0.5407, 0.377, 0.5358, 0.377, 0.599, 0.377, 0.6039, 0.377, 0.6039, 0.377, 0.599, 0.377, 0.6622, 0.377, 0.6671, 0.377, 0.6671, 0.377, 0.6622, 0.377, 0.5309, 0.377, 0.5358, 0.377, 0.5358, 0.377, 0.5309, 0.377, 0.5941, 0.377, 0.599, 0.377, 0.599, 0.377, 0.5941, 0.377, 0.6574, 0.377, 0.6622, 0.377, 0.6622, 0.377, 0.6574, 0.377, 0.5261, 0.377, 0.5309, 0.377, 0.5309, 0.377, 0.5261, 0.377, 0.5893, 0.377, 0.5941, 0.377, 0.5941, 0.377, 0.5893, 0.377, 0.6525, 0.377, 0.6574, 0.377, 0.6574, 0.377, 0.6525, 0.377, 0.5212, 0.377, 0.5261, 0.377, 0.5261, 0.377, 0.5212, 0.377, 0.5844, 0.377, 0.5893, 0.377, 0.5893, 0.377, 0.5844, 0.377, 0.6476, 0.377, 0.6525, 0.377, 0.6525, 0.377, 0.6476, 0.377, 0.5164, 0.377, 0.5212, 0.377, 0.5212, 0.377, 0.5164, 0.377, 0.5796, 0.377, 0.5844, 0.377, 0.5844, 0.377, 0.5796, 0.377, 0.6428, 0.377, 0.6476, 0.377, 0.6476, 0.377, 0.6428, 0.377, 0.5747, 0.377, 0.5796, 0.377, 0.5796, 0.377, 0.5747, 0.377, 0.6379, 0.377, 0.6428, 0.377, 0.6428, 0.377, 0.6379, 0.377, 0.5698, 0.377, 0.5747, 0.377, 0.5747, 0.377, 0.5698, 0.377, 0.5893, 0.377, 0.5941, 0.377, 0.5941, 0.377, 0.5893, 0.377, 0.5504, 0.377, 0.5553, 0.377, 0.5553, 0.377, 0.5504, 0.377, 0.6136, 0.377, 0.6185, 0.377, 0.6185, 0.377, 0.6136, 0.377, 0.5455, 0.377, 0.5504, 0.377, 0.5504, 0.377, 0.5455, 0.377, 0.6087, 0.377, 0.6136, 0.377, 0.6136, 0.377, 0.6087, 0.377, 0.5407, 0.377, 0.5455, 0.377, 0.5455, 0.377, 0.5407, 0.377, 0.6039, 0.377, 0.6087, 0.377, 0.6087, 0.377, 0.6039, 0.377, 0.6671, 0.377, 0.6719, 0.377, 0.6719, 0.377, 0.6671, 0.377, 0.5358, 0.377, 0.5407, 0.377, 0.5407, 0.377, 0.5358, 0.377, 0.599, 0.377, 0.6039, 0.377, 0.6039, 0.377, 0.599, 0.377, 0.6622, 0.377, 0.6671, 0.377, 0.6671, 0.377, 0.6622, 0.377, 0.5309, 0.377, 0.5358, 0.377, 0.5358, 0.377, 0.5309, 0.377, 0.5941, 0.377, 0.599, 0.377, 0.599, 0.377, 0.5941, 0.377, 0.6574, 0.377, 0.6622, 0.377, 0.6622, 0.377, 0.6574, 0.377, 0.5261, 0.377, 0.5309, 0.377, 0.5309, 0.377, 0.5261, 0.377, 0.5893, 0.377, 0.5941, 0.377, 0.5941, 0.377, 0.5893, 0.377, 0.6525, 0.377, 0.6574, 0.377, 0.6574, 0.377, 0.6525, 0.377, 0.5212, 0.377, 0.5261, 0.377, 0.5261, 0.377, 0.5212, 0.377, 0.5844, 0.377, 0.5893, 0.377, 0.5893, 0.377, 0.5844, 0.377, 0.6476, 0.377, 0.6525, 0.377, 0.6525, 0.377, 0.6476, 0.377, 0.5164, 0.377, 0.5212, 0.377, 0.5212, 0.377, 0.5164, 0.377, 0.5796, 0.377, 0.5844, 0.377, 0.5844, 0.377, 0.5796, 0.377, 0.6428, 0.377, 0.6476, 0.377, 0.6476, 0.377, 0.6428, 0.377, 0.5747, 0.377, 0.5796, 0.377, 0.5796, 0.377, 0.5747, 0.377, 0.6379, 0.377, 0.6428, 0.377, 0.6428, 0.377, 0.6379, 0.377, 0.5698, 0.377, 0.5747, 0.377, 0.5747, 0.377, 0.5698, 0.377, 0.633, 0.377, 0.6379, 0.377, 0.6379, 0.377, 0.633, 0.377, 0.565, 0.377, 0.5698, 0.377, 0.5698, 0.377, 0.565, 0.377, 0.6282, 0.377, 0.633, 0.377, 0.633, 0.377, 0.6282, 0.377, 0.5601, 0.377, 0.565, 0.377, 0.565, 0.377, 0.5601, 0.377, 0.6233, 0.377, 0.6282, 0.377, 0.6282, 0.377, 0.6233, 0.377, 0.5553, 0.377, 0.5601, 0.377, 0.5601, 0.377, 0.5553, 0.377, 0.5747, 0.377, 0.5796, 0.377, 0.5796, 0.377, 0.5747, 0.377, 0.6525, 0.377, 0.6574, 0.377, 0.6574, 0.377, 0.6525, 0.377, 0.5212, 0.377, 0.5261, 0.377, 0.5261, 0.377, 0.5212, 0.377, 0.5844, 0.377, 0.5893, 0.377, 0.5893, 0.377, 0.5844, 0.377, 0.6476, 0.377, 0.6525, 0.377, 0.6525, 0.377, 0.6476, 0.377, 0.5164, 0.377, 0.5212, 0.377, 0.5212, 0.377, 0.5164, 0.377, 0.5796, 0.377, 0.5844, 0.377, 0.5844, 0.377, 0.5796, 0.377, 0.6428, 0.377, 0.6476, 0.377, 0.6476, 0.377, 0.6428, 0.377, 0.5747, 0.377, 0.5796, 0.377, 0.5796, 0.377, 0.5747, 0.377, 0.6379, 0.377, 0.6428, 0.377, 0.6428, 0.377, 0.6379, 0.377, 0.5698, 0.377, 0.5747, 0.377, 0.5747, 0.377, 0.5698, 0.377, 0.633, 0.377, 0.6379, 0.377, 0.6379, 0.377, 0.633, 0.377, 0.565, 0.377, 0.5698, 0.377, 0.5698, 0.377, 0.565, 0.377, 0.6282, 0.377, 0.633, 0.377, 0.633, 0.377, 0.6282, 0.377, 0.5601, 0.377, 0.565, 0.377, 0.565, 0.377, 0.5601, 0.377, 0.6233, 0.377, 0.6282, 0.377, 0.6282, 0.377, 0.6233, 0.377, 0.5553, 0.377, 0.5601, 0.377, 0.5601, 0.377, 0.5553, 0.377, 0.6185, 0.377, 0.6233, 0.377, 0.6233, 0.377, 0.6185, 0.377, 0.5504, 0.377, 0.5553, 0.377, 0.5553, 0.377, 0.5504, 0.377, 0.6136, 0.377, 0.6185, 0.377, 0.6185, 0.377, 0.6136, 0.377, 0.5455, 0.377, 0.5504, 0.377, 0.5504, 0.377, 0.5455, 0.377, 0.6087, 0.377, 0.6136, 0.377, 0.6136, 0.377, 0.6087, 0.377, 0.5407, 0.377, 0.5455, 0.377, 0.5455, 0.377, 0.5407, 0.377, 0.6039, 0.377, 0.6087, 0.377, 0.6087, 0.377, 0.6039, 0.377, 0.6671, 0.377, 0.6719, 0.377, 0.6719, 0.377, 0.6671, 0.377, 0.5358, 0.377, 0.5407, 0.377, 0.5407, 0.377, 0.5358, 0.377, 0.599, 0.377, 0.6039, 0.377, 0.6039, 0.377, 0.599, 0.377, 0.6622, 0.377, 0.6671, 0.377, 0.6671, 0.377, 0.6622, 0.377, 0.5309, 0.377, 0.5358, 0.377, 0.5358, 0.377, 0.5309, 0.377, 0.5941, 0.377, 0.599, 0.377, 0.599, 0.377, 0.5941, 0.377, 0.6574, 0.377, 0.6622, 0.377, 0.6622, 0.377, 0.6574, 0.377, 0.5261, 0.377, 0.5309, 0.377, 0.5309, 0.377, 0.5261, 0.377, 0.5601, 0.377, 0.565, 0.377, 0.565, 0.377, 0.5601, 0.377, 0.6379, 0.377, 0.6428, 0.377, 0.6428, 0.377, 0.6379, 0.377, 0.5698, 0.377, 0.5747, 0.377, 0.5747, 0.377, 0.5698, 0.377, 0.633, 0.377, 0.6379, 0.377, 0.6379, 0.377, 0.633, 0.377, 0.565, 0.377, 0.5698, 0.377, 0.5698, 0.377, 0.565, 0.377, 0.6282, 0.377, 0.633, 0.377, 0.633, 0.377, 0.6282, 0.377, 0.5601, 0.377, 0.565, 0.377, 0.565, 0.377, 0.5601, 0.377, 0.6233, 0.377, 0.6282, 0.377, 0.6282, 0.377, 0.6233, 0.377, 0.5553, 0.377, 0.5601, 0.377, 0.5601, 0.377, 0.5553, 0.377, 0.6185, 0.377, 0.6233, 0.377, 0.6233, 0.377, 0.6185, 0.377, 0.5504, 0.377, 0.5553, 0.377, 0.5553, 0.377, 0.5504, 0.377, 0.6136, 0.377, 0.6185, 0.377, 0.6185, 0.377, 0.6136, 0.377, 0.5455, 0.377, 0.5504, 0.377, 0.5504, 0.377, 0.5455, 0.377, 0.6087, 0.377, 0.6136, 0.377, 0.6136, 0.377, 0.6087, 0.377, 0.5407, 0.377, 0.5455, 0.377, 0.5455, 0.377, 0.5407, 0.377, 0.6039, 0.377, 0.6087, 0.377, 0.6087, 0.377, 0.6039, 0.377, 0.6671, 0.377, 0.6719, 0.377, 0.6719, 0.377, 0.6671, 0.377, 0.5358, 0.377, 0.5407, 0.377, 0.5407, 0.377, 0.5358, 0.377, 0.599, 0.377, 0.6039, 0.377, 0.6039, 0.377, 0.599, 0.377, 0.6622, 0.377, 0.6671, 0.377, 0.6671, 0.377, 0.6622, 0.377, 0.5309, 0.377, 0.5358, 0.377, 0.5358, 0.377, 0.5309, 0.377, 0.5941, 0.377, 0.599, 0.377, 0.599, 0.377, 0.5941, 0.377, 0.6574, 0.377, 0.6622, 0.377, 0.6622, 0.377, 0.6574, 0.377, 0.5261, 0.377, 0.5309, 0.377, 0.5309, 0.377, 0.5261, 0.377, 0.5893, 0.377, 0.5941, 0.377, 0.5941, 0.377, 0.5893, 0.377, 0.6525, 0.377, 0.6574, 0.377, 0.6574, 0.377, 0.6525, 0.377, 0.5212, 0.377, 0.5261, 0.377, 0.5261, 0.377, 0.5212, 0.377, 0.5844, 0.377, 0.5893, 0.377, 0.5893, 0.377, 0.5844, 0.377, 0.6476, 0.377, 0.6525, 0.377, 0.6525, 0.377, 0.6476, 0.377, 0.5164, 0.377, 0.5212, 0.377, 0.5212, 0.377, 0.5164, 0.377, 0.5796, 0.377, 0.5844, 0.377, 0.5844, 0.377, 0.5796, 0.377, 0.6428, 0.377, 0.6476, 0.377, 0.6476, 0.377, 0.6428, 0.377, 0.5455, 0.377, 0.5504, 0.377, 0.5504, 0.377, 0.5455, 0.377, 0.6233, 0.377, 0.6282, 0.377, 0.6282, 0.377, 0.6233, 0.377, 0.5553, 0.377, 0.5601, 0.377, 0.5601, 0.377, 0.5553, 0.377, 0.6185, 0.377, 0.6233, 0.377, 0.6233, 0.377, 0.6185, 0.377, 0.5504, 0.377, 0.5553, 0.377, 0.5553, 0.377, 0.5504, 0.377, 0.6136, 0.377, 0.6185, 0.377, 0.6185, 0.377, 0.6136, 0.377, 0.5455, 0.377, 0.5504, 0.377, 0.5504, 0.377, 0.5455, 0.377, 0.6087, 0.377, 0.6136, 0.377, 0.6136, 0.377, 0.6087, 0.377, 0.5407, 0.377, 0.5455, 0.377, 0.5455, 0.377, 0.5407, 0.377, 0.6039, 0.377, 0.6087, 0.377, 0.6087, 0.377, 0.6039, 0.377, 0.6671, 0.377, 0.6719, 0.377, 0.6719, 0.377, 0.6671, 0.377, 0.5358, 0.377, 0.5407, 0.377, 0.5407, 0.377, 0.5358, 0.377, 0.599, 0.377, 0.6039, 0.377, 0.6039, 0.377, 0.599, 0.377, 0.6622, 0.377, 0.6671, 0.377, 0.6671, 0.377, 0.6622, 0.377, 0.5309, 0.377, 0.5358, 0.377, 0.5358, 0.377, 0.5309, 0.377, 0.5941, 0.377, 0.599, 0.377, 0.599, 0.377, 0.5941, 0.377, 0.6574, 0.377, 0.6622, 0.377, 0.6622, 0.377, 0.6574, 0.377, 0.5261, 0.377, 0.5309, 0.377, 0.5309, 0.377, 0.5261, 0.377, 0.5893, 0.377, 0.5941, 0.377, 0.5941, 0.377, 0.5893, 0.377, 0.6525, 0.377, 0.6574, 0.377, 0.6574, 0.377, 0.6525, 0.377, 0.5212, 0.377, 0.5261, 0.377, 0.5261, 0.377, 0.5212, 0.377, 0.5844, 0.377, 0.5893, 0.377, 0.5893, 0.377, 0.5844, 0.377, 0.6476, 0.377, 0.6525, 0.377, 0.6525, 0.377, 0.6476, 0.377, 0.5164, 0.377, 0.5212, 0.377, 0.5212, 0.377, 0.5164, 0.377, 0.5796, 0.377, 0.5844, 0.377, 0.5844, 0.377, 0.5796, 0.377, 0.6428, 0.377, 0.6476, 0.377, 0.6476, 0.377, 0.6428, 0.377, 0.5747, 0.377, 0.5796, 0.377, 0.5796, 0.377, 0.5747, 0.377, 0.6379, 0.377, 0.6428, 0.377, 0.6428, 0.377, 0.6379, 0.377, 0.5698, 0.377, 0.5747, 0.377, 0.5747, 0.377, 0.5698, 0.377, 0.633, 0.377, 0.6379, 0.377, 0.6379, 0.377, 0.633, 0.377, 0.565, 0.377, 0.5698, 0.377, 0.5698, 0.377, 0.565, 0.377, 0.6282, 0.377, 0.633, 0.377, 0.633, 0.377, 0.6282, 0.377, 0.6087, 0.377, 0.6136, 0.377, 0.6136, 0.377, 0.6087, 0.377, 0.6087, 0.377, 0.6136, 0.377, 0.6136, 0.377, 0.6087, 0.377, 0.5407, 0.377, 0.5455, 0.377, 0.5455, 0.377, 0.5407, 0.377, 0.6039, 0.377, 0.6087, 0.377, 0.6087, 0.377, 0.6039, 0.377, 0.6671, 0.377, 0.6719, 0.377, 0.6719, 0.377, 0.6671, 0.377, 0.5358, 0.377, 0.5407, 0.377, 0.5407, 0.377, 0.5358, 0.377, 0.599, 0.377, 0.6039, 0.377, 0.6039, 0.377, 0.599, 0.377, 0.6622, 0.377, 0.6671, 0.377, 0.6671, 0.377, 0.6622, 0.377, 0.5309, 0.377, 0.5358, 0.377, 0.5358, 0.377, 0.5309, 0.377, 0.5941, 0.377, 0.599, 0.377, 0.599, 0.377, 0.5941, 0.377, 0.6574, 0.377, 0.6622, 0.377, 0.6622, 0.377, 0.6574, 0.377, 0.5261, 0.377, 0.5309, 0.377, 0.5309, 0.377, 0.5261, 0.377, 0.5893, 0.377, 0.5941, 0.377, 0.5941, 0.377, 0.5893, 0.377, 0.6525, 0.377, 0.6574, 0.377, 0.6574, 0.377, 0.6525, 0.377, 0.5212, 0.377, 0.5261, 0.377, 0.5261, 0.377, 0.5212, 0.377, 0.5844, 0.377, 0.5893, 0.377, 0.5893, 0.377, 0.5844, 0.377, 0.6476, 0.377, 0.6525, 0.377, 0.6525, 0.377, 0.6476, 0.377, 0.5164, 0.377, 0.5212, 0.377, 0.5212, 0.377, 0.5164, 0.377, 0.5796, 0.377, 0.5844, 0.377, 0.5844, 0.377, 0.5796, 0.377, 0.6428, 0.377, 0.6476, 0.377, 0.6476, 0.377, 0.6428, 0.377, 0.5747, 0.377, 0.5796, 0.377, 0.5796, 0.377, 0.5747, 0.377, 0.6379, 0.377, 0.6428, 0.377, 0.6428, 0.377, 0.6379, 0.377, 0.5698, 0.377, 0.5747, 0.377, 0.5747, 0.377, 0.5698, 0.377, 0.633, 0.377, 0.6379, 0.377, 0.6379, 0.377, 0.633, 0.377, 0.565, 0.377, 0.5698, 0.377, 0.5698, 0.377, 0.565, 0.377, 0.6282, 0.377, 0.633, 0.377, 0.633, 0.377, 0.6282, 0.377, 0.5601, 0.377, 0.565, 0.377, 0.565, 0.377, 0.5601, 0.377, 0.6233, 0.377, 0.6282, 0.377, 0.6282, 0.377, 0.6233, 0.377, 0.5553, 0.377, 0.5601, 0.377, 0.5601, 0.377, 0.5553, 0.377, 0.6185, 0.377, 0.6233, 0.377, 0.6233, 0.377, 0.6185, 0.377, 0.5504, 0.377, 0.5553, 0.377, 0.5553, 0.377, 0.5504, 0.377, 0.6136, 0.377, 0.6185, 0.377, 0.6185, 0.377, 0.6136, 0.377, 0.007918, 0.01327, 0.00767, 0.01329, 0.007421, 0.01327, 0.007183, 0.0132, 0.006963, 0.01308, 0.00677, 0.01292, 0.006612, 0.01273, 0.006494, 0.01251, 0.006422, 0.01227, 0.006397, 0.01202, 0.006422, 0.01177, 0.006494, 0.01154, 0.006612, 0.01132, 0.00677, 0.01112, 0.006963, 0.01096, 0.007183, 0.01085, 0.007421, 0.01077, 0.00767, 0.01075, 0.007918, 0.01077, 0.008156, 0.01085, 0.008376, 0.01096, 0.008569, 0.01112, 0.008728, 0.01132, 0.008845, 0.01154, 0.008918, 0.01177, 0.008942, 0.01202, 0.008918, 0.01227, 0.008845, 0.01251, 0.008728, 0.01273, 0.008569, 0.01292, 0.008376, 0.01308, 0.008156, 0.0132, 0.5407, 0.377, 0.5455, 0.377, 0.5455, 0.377, 0.5407, 0.377, 0.6039, 0.377, 0.6087, 0.377, 0.6087, 0.377, 0.6039, 0.377, 0.6671, 0.377, 0.6719, 0.377, 0.6719, 0.377, 0.6671, 0.377, 0.5358, 0.377, 0.5407, 0.377, 0.5407, 0.377, 0.5358, 0.377, 0.599, 0.377, 0.6039, 0.377, 0.6039, 0.377, 0.599, 0.377, 0.6622, 0.377, 0.6671, 0.377, 0.6671, 0.377, 0.6622, 0.377, 0.5309, 0.377, 0.5358, 0.377, 0.5358, 0.377, 0.5309, 0.377, 0.5941, 0.377, 0.599, 0.377, 0.599, 0.377, 0.5941, 0.377, 0.6574, 0.377, 0.6622, 0.377, 0.6622, 0.377, 0.6574, 0.377, 0.5261, 0.377, 0.5309, 0.377, 0.5309, 0.377, 0.5261, 0.377, 0.5893, 0.377, 0.5941, 0.377, 0.5941, 0.377, 0.5893, 0.377, 0.6525, 0.377, 0.6574, 0.377, 0.6574, 0.377, 0.6525, 0.377, 0.5212, 0.377, 0.5261, 0.377, 0.5261, 0.377, 0.5212, 0.377, 0.5844, 0.377, 0.5893, 0.377, 0.5893, 0.377, 0.5844, 0.377, 0.6476, 0.377, 0.6525, 0.377, 0.6525, 0.377, 0.6476, 0.377, 0.5164, 0.377, 0.5212, 0.377, 0.5212, 0.377, 0.5164, 0.377, 0.5796, 0.377, 0.5844, 0.377, 0.5844, 0.377, 0.5796, 0.377, 0.6428, 0.377, 0.6476, 0.377, 0.6476, 0.377, 0.6428, 0.377, 0.5747, 0.377, 0.5796, 0.377, 0.5796, 0.377, 0.5747, 0.377, 0.6379, 0.377, 0.6428, 0.377, 0.6428, 0.377, 0.6379, 0.377, 0.5698, 0.377, 0.5747, 0.377, 0.5747, 0.377, 0.5698, 0.377, 0.633, 0.377, 0.6379, 0.377, 0.6379, 0.377, 0.633, 0.377, 0.565, 0.377, 0.5698, 0.377, 0.5698, 0.377, 0.565, 0.377, 0.6282, 0.377, 0.633, 0.377, 0.633, 0.377, 0.6282, 0.377, 0.5601, 0.377, 0.565, 0.377, 0.565, 0.377, 0.5601, 0.377, 0.6233, 0.377, 0.6282, 0.377, 0.6282, 0.377, 0.6233, 0.377, 0.5553, 0.377, 0.5601, 0.377, 0.5601, 0.377, 0.5553, 0.377, 0.6185, 0.377, 0.6233, 0.377, 0.6233, 0.377, 0.6185, 0.377, 0.5504, 0.377, 0.5553, 0.377, 0.5553, 0.377, 0.5504, 0.377, 0.6136, 0.377, 0.6185, 0.377, 0.6185, 0.377, 0.6136, 0.377, 0.5455, 0.377, 0.5504, 0.377, 0.5504, 0.377, 0.5455, 0.377, 0.00767, 0.01329, 0.007918, 0.01327, 0.214, 0.03582, 0.2138, 0.03583, 0.007918, 0.01327, 0.008156, 0.0132, 0.2142, 0.03576, 0.214, 0.03582, 0.008156, 0.0132, 0.008376, 0.01308, 0.2144, 0.03568, 0.2142, 0.03576, 0.008376, 0.01308, 0.008569, 0.01292, 0.2145, 0.03556, 0.2144, 0.03568, 0.008569, 0.01292, 0.008728, 0.01273, 0.2146, 0.03542, 0.2145, 0.03556, 0.008728, 0.01273, 0.008845, 0.01251, 0.2147, 0.03525, 0.2146, 0.03542, 0.008845, 0.01251, 0.008918, 0.01227, 0.2148, 0.03508, 0.2147, 0.03525, 0.008918, 0.01227, 0.008942, 0.01202, 0.2148, 0.0349, 0.2148, 0.03508, 0.008942, 0.01202, 0.008918, 0.01177, 0.2148, 0.03471, 0.2148, 0.0349, 0.008918, 0.01177, 0.008845, 0.01154, 0.2147, 0.03454, 0.2148, 0.03471, 0.008845, 0.01154, 0.008728, 0.01132, 0.2146, 0.03437, 0.2147, 0.03454, 0.008728, 0.01132, 0.008569, 0.01112, 0.2145, 0.03423, 0.2146, 0.03437, 0.008569, 0.01112, 0.008376, 0.01096, 0.2144, 0.03412, 0.2145, 0.03423, 0.008376, 0.01096, 0.008156, 0.01085, 0.2142, 0.03403, 0.2144, 0.03412, 0.008156, 0.01085, 0.007918, 0.01077, 0.214, 0.03398, 0.2142, 0.03403, 0.007918, 0.01077, 0.00767, 0.01075, 0.2138, 0.03396, 0.214, 0.03398, 0.00767, 0.01075, 0.007421, 0.01077, 0.2137, 0.03398, 0.2138, 0.03396, 0.007421, 0.01077, 0.007183, 0.01085, 0.2135, 0.03403, 0.2137, 0.03398, 0.007183, 0.01085, 0.006963, 0.01096, 0.2133, 0.03412, 0.2135, 0.03403, 0.006963, 0.01096, 0.00677, 0.01112, 0.2132, 0.03423, 0.2133, 0.03412, 0.00677, 0.01112, 0.006612, 0.01132, 0.2131, 0.03437, 0.2132, 0.03423, 0.006612, 0.01132, 0.006494, 0.01154, 0.213, 0.03454, 0.2131, 0.03437, 0.006494, 0.01154, 0.006422, 0.01177, 0.2129, 0.03471, 0.213, 0.03454, 0.006422, 0.01177, 0.006397, 0.01202, 0.2129, 0.0349, 0.2129, 0.03471, 0.006397, 0.01202, 0.006422, 0.01227, 0.2129, 0.03508, 0.2129, 0.0349, 0.006422, 0.01227, 0.006494, 0.01251, 0.213, 0.03525, 0.2129, 0.03508, 0.006494, 0.01251, 0.006612, 0.01273, 0.2131, 0.03542, 0.213, 0.03525, 0.006612, 0.01273, 0.00677, 0.01292, 0.2132, 0.03556, 0.2131, 0.03542, 0.00677, 0.01292, 0.006963, 0.01308, 0.2133, 0.03568, 0.2132, 0.03556, 0.006963, 0.01308, 0.007183, 0.0132, 0.2135, 0.03576, 0.2133, 0.03568, 0.007183, 0.0132, 0.007421, 0.01327, 0.2137, 0.03582, 0.2135, 0.03576, 0.007421, 0.01327, 0.00767, 0.01329, 0.2138, 0.03583, 0.2137, 0.03582])
me_cylinder.materials.append(mat_material)
me_cylinder.update()

# ---- objects
ob_cylinder = bpy.data.objects.new('Cylinder', me_cylinder)

# ---- transforms, parenting, visibility, modifiers, constraints
ob_cylinder.location = (0.0, 0.0, 0.0)
ob_cylinder.scale = (1.0, 1.0, 0.08527)

# ---- collection membership
col_collection.objects.link(ob_cylinder)

# ---- scene / render settings (as saved in the file)
scene.frame_start = 1; scene.frame_end = 250; scene.frame_set(1)
scene.render.engine = 'BLENDER_EEVEE_NEXT'
scene.cycles.sampling_pattern = 'TABULATED_SOBOL'
scene.view_settings.view_transform = 'Filmic'
bpy.context.view_layer.update()

# ---- added for rendering (the .blend has no active camera and no usable light): camera, sun
cam_auto = bpy.data.cameras.new('AutoCamera')
cam_auto.lens = 50.0
cam_auto.sensor_width = 36.0
cam_auto.clip_end = 1000.0
ob_auto_camera = bpy.data.objects.new('AutoCamera', cam_auto)
scene.collection.objects.link(ob_auto_camera)
ob_auto_camera.location = (4.11908, -4.94289, 4.74568)
ob_auto_camera.rotation_euler = (1.09748, -7.21219e-08, 0.694738)
scene.camera = ob_auto_camera
light_auto_sun = bpy.data.lights.new('AutoSun', 'SUN')
light_auto_sun.energy = 3.0
light_auto_sun.angle = 0.0523599
ob_auto_sun = bpy.data.objects.new('AutoSun', light_auto_sun)
scene.collection.objects.link(ob_auto_sun)
ob_auto_sun.rotation_euler = (0.872665, 0.174533, 0.523599)
bpy.context.view_layer.update()
